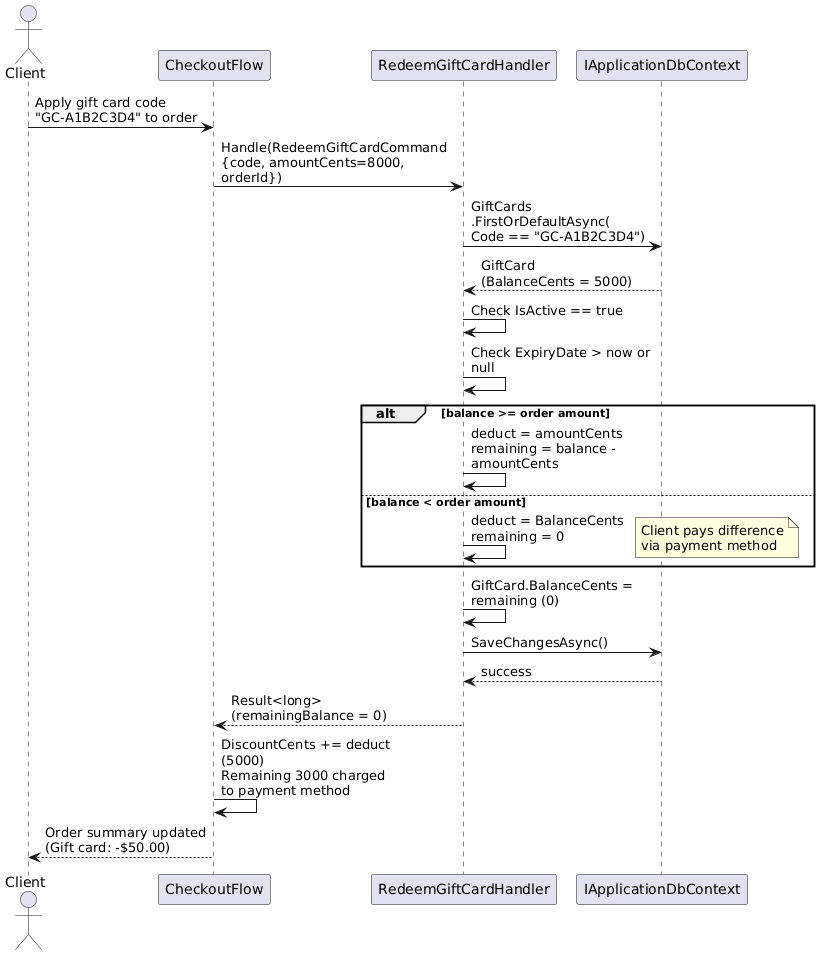

The diagram above was rendered by PlantUML. Its source (embedded in the PNG):
@startuml
skinparam maxMessageSize 200
actor Client
participant "CheckoutFlow" as checkout
participant "RedeemGiftCardHandler" as handler
participant "IApplicationDbContext" as db

Client -> checkout : Apply gift card code\n"GC-A1B2C3D4" to order

checkout -> handler : Handle(RedeemGiftCardCommand\n{code, amountCents=8000, orderId})

handler -> db : GiftCards\n.FirstOrDefaultAsync(\nCode == "GC-A1B2C3D4")
db --> handler : GiftCard\n(BalanceCents = 5000)

handler -> handler : Check IsActive == true
handler -> handler : Check ExpiryDate > now or null

alt balance >= order amount
  handler -> handler : deduct = amountCents\nremaining = balance - amountCents
else balance < order amount
  handler -> handler : deduct = BalanceCents\nremaining = 0
  note right: Client pays difference\nvia payment method
end

handler -> handler : GiftCard.BalanceCents = remaining (0)
handler -> db : SaveChangesAsync()
db --> handler : success

handler --> checkout : Result<long>\n(remainingBalance = 0)

checkout -> checkout : DiscountCents += deduct (5000)\nRemaining 3000 charged\nto payment method

checkout --> Client : Order summary updated\n(Gift card: -$50.00)
@enduml